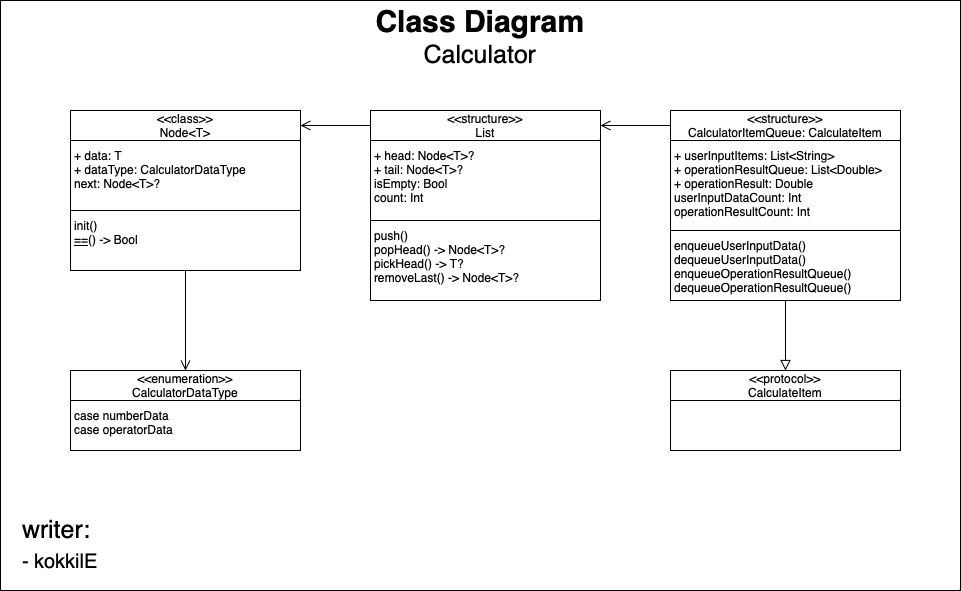

The diagram above was exported from draw.io. Its source (the exported page's mxGraphModel, read from the mxfile embedded in the PNG):
<mxGraphModel dx="1443" dy="1103" grid="1" gridSize="10" guides="1" tooltips="1" connect="1" arrows="1" fold="1" page="1" pageScale="1" pageWidth="827" pageHeight="1169" math="0" shadow="0">
  <root>
    <mxCell id="0" />
    <mxCell id="1" parent="0" />
    <mxCell id="EbQQWnLRJY5x4ZOek9hN-35" value="" style="group" vertex="1" connectable="0" parent="1">
      <mxGeometry x="80" y="460" width="960" height="590" as="geometry" />
    </mxCell>
    <mxCell id="EbQQWnLRJY5x4ZOek9hN-18" value="" style="rounded=0;whiteSpace=wrap;html=1;" vertex="1" parent="EbQQWnLRJY5x4ZOek9hN-35">
      <mxGeometry width="960" height="590" as="geometry" />
    </mxCell>
    <mxCell id="EbQQWnLRJY5x4ZOek9hN-33" value="&lt;font&gt;&lt;span style=&quot;font-weight: bold; font-size: 30px;&quot;&gt;Class Diagram&lt;/span&gt;&lt;br&gt;&lt;font style=&quot;font-size: 25px;&quot;&gt;Calculator&lt;/font&gt;&lt;/font&gt;" style="rounded=0;whiteSpace=wrap;html=1;strokeColor=none;fillColor=none;" vertex="1" parent="EbQQWnLRJY5x4ZOek9hN-35">
      <mxGeometry x="335.7575757575758" width="288.48484848484844" height="72.61538461538461" as="geometry" />
    </mxCell>
    <mxCell id="EbQQWnLRJY5x4ZOek9hN-34" value="writer:&amp;nbsp;&lt;br&gt;&lt;div style=&quot;&quot;&gt;&lt;span style=&quot;font-size: 20px;&quot;&gt;- kokkilE&lt;/span&gt;&lt;/div&gt;" style="rounded=0;whiteSpace=wrap;html=1;fontSize=25;fillColor=none;align=left;spacingLeft=20;strokeColor=none;spacingBottom=20;" vertex="1" parent="EbQQWnLRJY5x4ZOek9hN-35">
      <mxGeometry y="517.3846153846155" width="184.24242424242425" height="72.61538461538461" as="geometry" />
    </mxCell>
    <mxCell id="EbQQWnLRJY5x4ZOek9hN-13" value="" style="group" vertex="1" connectable="0" parent="1">
      <mxGeometry x="750" y="570" width="230" height="190" as="geometry" />
    </mxCell>
    <mxCell id="EbQQWnLRJY5x4ZOek9hN-14" value="&amp;lt;&amp;lt;structure&amp;gt;&amp;gt;&lt;br&gt;CalculatorItemQueue: CalculateItem" style="rounded=0;whiteSpace=wrap;html=1;align=center;verticalAlign=middle;spacingTop=2;spacingLeft=2;spacingBottom=2;spacingRight=2;" vertex="1" parent="EbQQWnLRJY5x4ZOek9hN-13">
      <mxGeometry width="230" height="30" as="geometry" />
    </mxCell>
    <mxCell id="EbQQWnLRJY5x4ZOek9hN-15" value="&lt;div&gt;+ userInputItems: List&amp;lt;String&amp;gt;&lt;/div&gt;&lt;div&gt;+ operationResultQueue: List&amp;lt;Double&amp;gt;&lt;/div&gt;&lt;div&gt;+ operationResult: Double&lt;/div&gt;&lt;div&gt;&lt;div style=&quot;border-color: var(--border-color);&quot;&gt;userInputDataCount: Int&lt;/div&gt;&lt;div style=&quot;border-color: var(--border-color);&quot;&gt;operationResultCount: Int&lt;/div&gt;&lt;/div&gt;" style="rounded=0;whiteSpace=wrap;html=1;align=left;verticalAlign=top;spacingTop=2;spacingLeft=2;spacingBottom=2;spacingRight=2;" vertex="1" parent="EbQQWnLRJY5x4ZOek9hN-13">
      <mxGeometry y="30" width="230" height="90" as="geometry" />
    </mxCell>
    <mxCell id="EbQQWnLRJY5x4ZOek9hN-16" value="&lt;div&gt;enqueueUserInputData()&lt;br&gt;&lt;/div&gt;&lt;div&gt;dequeueUserInputData()&lt;/div&gt;&lt;div&gt;enqueueOperationResultQueue()&lt;/div&gt;&lt;div&gt;dequeueOperationResultQueue()&lt;/div&gt;" style="rounded=0;whiteSpace=wrap;html=1;align=left;verticalAlign=top;spacingTop=2;spacingLeft=2;spacingBottom=2;spacingRight=2;" vertex="1" parent="EbQQWnLRJY5x4ZOek9hN-13">
      <mxGeometry y="120" width="230" height="70" as="geometry" />
    </mxCell>
    <mxCell id="EbQQWnLRJY5x4ZOek9hN-19" value="" style="group" vertex="1" connectable="0" parent="1">
      <mxGeometry x="150" y="830" width="230" height="80" as="geometry" />
    </mxCell>
    <mxCell id="EbQQWnLRJY5x4ZOek9hN-10" value="&amp;lt;&amp;lt;enumeration&amp;gt;&amp;gt;&lt;br&gt;CalculatorDataType" style="rounded=0;whiteSpace=wrap;html=1;align=center;verticalAlign=middle;spacingTop=2;spacingLeft=2;spacingBottom=2;spacingRight=2;" vertex="1" parent="EbQQWnLRJY5x4ZOek9hN-19">
      <mxGeometry width="230" height="30" as="geometry" />
    </mxCell>
    <mxCell id="EbQQWnLRJY5x4ZOek9hN-11" value="case numberData&lt;br&gt;case operatorData" style="rounded=0;whiteSpace=wrap;html=1;align=left;verticalAlign=top;spacingTop=2;spacingLeft=2;spacingBottom=2;spacingRight=2;" vertex="1" parent="EbQQWnLRJY5x4ZOek9hN-19">
      <mxGeometry y="30" width="230" height="50" as="geometry" />
    </mxCell>
    <mxCell id="EbQQWnLRJY5x4ZOek9hN-20" value="" style="group" vertex="1" connectable="0" parent="1">
      <mxGeometry x="150" y="570" width="230" height="160" as="geometry" />
    </mxCell>
    <mxCell id="EbQQWnLRJY5x4ZOek9hN-1" value="&amp;lt;&amp;lt;class&amp;gt;&amp;gt;&lt;br&gt;Node&amp;lt;T&amp;gt;" style="rounded=0;whiteSpace=wrap;html=1;align=center;verticalAlign=middle;spacingTop=2;spacingLeft=2;spacingBottom=2;spacingRight=2;" vertex="1" parent="EbQQWnLRJY5x4ZOek9hN-20">
      <mxGeometry width="230" height="30" as="geometry" />
    </mxCell>
    <mxCell id="EbQQWnLRJY5x4ZOek9hN-2" value="+ data: T&lt;br&gt;+ dataType: CalculatorDataType&lt;br&gt;next: Node&amp;lt;T&amp;gt;?" style="rounded=0;whiteSpace=wrap;html=1;align=left;verticalAlign=top;spacingTop=2;spacingLeft=2;spacingBottom=2;spacingRight=2;" vertex="1" parent="EbQQWnLRJY5x4ZOek9hN-20">
      <mxGeometry y="30" width="230" height="70" as="geometry" />
    </mxCell>
    <mxCell id="EbQQWnLRJY5x4ZOek9hN-3" value="init()&lt;br&gt;&lt;u&gt;==&lt;/u&gt;() -&amp;gt; Bool" style="rounded=0;whiteSpace=wrap;html=1;align=left;verticalAlign=top;spacingTop=2;spacingLeft=2;spacingBottom=2;spacingRight=2;" vertex="1" parent="EbQQWnLRJY5x4ZOek9hN-20">
      <mxGeometry y="100" width="230" height="60" as="geometry" />
    </mxCell>
    <mxCell id="EbQQWnLRJY5x4ZOek9hN-21" value="" style="group" vertex="1" connectable="0" parent="1">
      <mxGeometry x="450" y="570" width="230" height="190" as="geometry" />
    </mxCell>
    <mxCell id="EbQQWnLRJY5x4ZOek9hN-6" value="&amp;lt;&amp;lt;structure&amp;gt;&amp;gt;&lt;br&gt;List" style="rounded=0;whiteSpace=wrap;html=1;align=center;verticalAlign=middle;spacingTop=2;spacingLeft=2;spacingBottom=2;spacingRight=2;" vertex="1" parent="EbQQWnLRJY5x4ZOek9hN-21">
      <mxGeometry width="230" height="30" as="geometry" />
    </mxCell>
    <mxCell id="EbQQWnLRJY5x4ZOek9hN-7" value="+ head: Node&amp;lt;T&amp;gt;?&lt;br&gt;+ tail: Node&amp;lt;T&amp;gt;?&lt;br&gt;isEmpty: Bool&lt;br&gt;count: Int" style="rounded=0;whiteSpace=wrap;html=1;align=left;verticalAlign=top;spacingTop=2;spacingLeft=2;spacingBottom=2;spacingRight=2;" vertex="1" parent="EbQQWnLRJY5x4ZOek9hN-21">
      <mxGeometry y="30" width="230" height="80" as="geometry" />
    </mxCell>
    <mxCell id="EbQQWnLRJY5x4ZOek9hN-8" value="push()&lt;br&gt;popHead() -&amp;gt; Node&amp;lt;T&amp;gt;?&lt;br&gt;pickHead() -&amp;gt; T?&lt;br&gt;removeLast() -&amp;gt; Node&amp;lt;T&amp;gt;?" style="rounded=0;whiteSpace=wrap;html=1;align=left;verticalAlign=top;spacingTop=2;spacingLeft=2;spacingBottom=2;spacingRight=2;" vertex="1" parent="EbQQWnLRJY5x4ZOek9hN-21">
      <mxGeometry y="110" width="230" height="80" as="geometry" />
    </mxCell>
    <mxCell id="EbQQWnLRJY5x4ZOek9hN-25" value="" style="group" vertex="1" connectable="0" parent="1">
      <mxGeometry x="750" y="830" width="230" height="80" as="geometry" />
    </mxCell>
    <mxCell id="EbQQWnLRJY5x4ZOek9hN-23" value="&amp;lt;&amp;lt;protocol&amp;gt;&amp;gt;&lt;br&gt;CalculateItem" style="rounded=0;whiteSpace=wrap;html=1;align=center;verticalAlign=middle;spacingTop=2;spacingLeft=2;spacingBottom=2;spacingRight=2;" vertex="1" parent="EbQQWnLRJY5x4ZOek9hN-25">
      <mxGeometry width="230" height="30" as="geometry" />
    </mxCell>
    <mxCell id="EbQQWnLRJY5x4ZOek9hN-24" value="" style="rounded=0;whiteSpace=wrap;html=1;align=left;verticalAlign=top;spacingTop=2;spacingLeft=2;spacingBottom=2;spacingRight=2;" vertex="1" parent="EbQQWnLRJY5x4ZOek9hN-25">
      <mxGeometry y="30" width="230" height="50" as="geometry" />
    </mxCell>
    <mxCell id="EbQQWnLRJY5x4ZOek9hN-27" style="edgeStyle=orthogonalEdgeStyle;rounded=0;orthogonalLoop=1;jettySize=auto;html=1;entryX=0.5;entryY=0;entryDx=0;entryDy=0;endArrow=block;endFill=0;endSize=8;strokeWidth=1;" edge="1" parent="1" target="EbQQWnLRJY5x4ZOek9hN-23">
      <mxGeometry relative="1" as="geometry">
        <mxPoint x="865" y="760" as="sourcePoint" />
      </mxGeometry>
    </mxCell>
    <mxCell id="EbQQWnLRJY5x4ZOek9hN-30" style="edgeStyle=orthogonalEdgeStyle;rounded=0;orthogonalLoop=1;jettySize=auto;html=1;exitX=0.5;exitY=1;exitDx=0;exitDy=0;strokeWidth=1;endArrow=open;endFill=0;endSize=8;" edge="1" parent="1" source="EbQQWnLRJY5x4ZOek9hN-3">
      <mxGeometry relative="1" as="geometry">
        <mxPoint x="265" y="830" as="targetPoint" />
      </mxGeometry>
    </mxCell>
    <mxCell id="EbQQWnLRJY5x4ZOek9hN-31" style="edgeStyle=orthogonalEdgeStyle;rounded=0;orthogonalLoop=1;jettySize=auto;html=1;exitX=0;exitY=0.5;exitDx=0;exitDy=0;entryX=1;entryY=0.5;entryDx=0;entryDy=0;strokeWidth=1;endArrow=open;endFill=0;endSize=8;" edge="1" parent="1" source="EbQQWnLRJY5x4ZOek9hN-6" target="EbQQWnLRJY5x4ZOek9hN-1">
      <mxGeometry relative="1" as="geometry" />
    </mxCell>
    <mxCell id="EbQQWnLRJY5x4ZOek9hN-32" style="edgeStyle=orthogonalEdgeStyle;rounded=0;orthogonalLoop=1;jettySize=auto;html=1;exitX=0;exitY=0.5;exitDx=0;exitDy=0;entryX=1;entryY=0.5;entryDx=0;entryDy=0;strokeWidth=1;endArrow=open;endFill=0;endSize=8;" edge="1" parent="1" source="EbQQWnLRJY5x4ZOek9hN-14" target="EbQQWnLRJY5x4ZOek9hN-6">
      <mxGeometry relative="1" as="geometry" />
    </mxCell>
  </root>
</mxGraphModel>